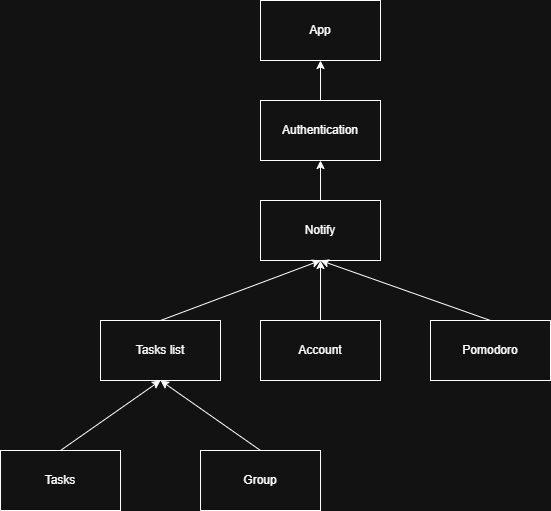

The diagram above was exported from draw.io. Its source (the exported page's mxGraphModel, read from the mxfile embedded in the PNG):
<mxGraphModel dx="1056" dy="748" grid="1" gridSize="10" guides="1" tooltips="1" connect="1" arrows="1" fold="1" page="1" pageScale="1" pageWidth="850" pageHeight="1100" math="0" shadow="0">
  <root>
    <mxCell id="0" />
    <mxCell id="1" parent="0" />
    <mxCell id="oTxvYPo_fQaf_1baQ86o-1" parent="1" style="rounded=0;whiteSpace=wrap;html=1;" value="App" vertex="1">
      <mxGeometry height="60" width="120" x="390" y="40" as="geometry" />
    </mxCell>
    <mxCell id="oTxvYPo_fQaf_1baQ86o-7" edge="1" parent="1" source="oTxvYPo_fQaf_1baQ86o-2" style="edgeStyle=orthogonalEdgeStyle;rounded=0;orthogonalLoop=1;jettySize=auto;html=1;entryX=0.5;entryY=1;entryDx=0;entryDy=0;" target="oTxvYPo_fQaf_1baQ86o-1">
      <mxGeometry relative="1" as="geometry" />
    </mxCell>
    <mxCell id="oTxvYPo_fQaf_1baQ86o-2" parent="1" style="rounded=0;whiteSpace=wrap;html=1;" value="Authentication" vertex="1">
      <mxGeometry height="60" width="120" x="390" y="140" as="geometry" />
    </mxCell>
    <mxCell id="oTxvYPo_fQaf_1baQ86o-6" edge="1" parent="1" source="oTxvYPo_fQaf_1baQ86o-3" style="rounded=0;orthogonalLoop=1;jettySize=auto;html=1;entryX=0.5;entryY=1;entryDx=0;entryDy=0;exitX=0.5;exitY=0;exitDx=0;exitDy=0;" target="oTxvYPo_fQaf_1baQ86o-2">
      <mxGeometry relative="1" as="geometry" />
    </mxCell>
    <mxCell id="oTxvYPo_fQaf_1baQ86o-3" parent="1" style="rounded=0;whiteSpace=wrap;html=1;" value="Notify" vertex="1">
      <mxGeometry height="60" width="120" x="390" y="240" as="geometry" />
    </mxCell>
    <mxCell id="oTxvYPo_fQaf_1baQ86o-8" parent="1" style="rounded=0;whiteSpace=wrap;html=1;" value="Tasks list" vertex="1">
      <mxGeometry height="60" width="120" x="230" y="360" as="geometry" />
    </mxCell>
    <mxCell id="oTxvYPo_fQaf_1baQ86o-9" parent="1" style="rounded=0;whiteSpace=wrap;html=1;" value="Account" vertex="1">
      <mxGeometry height="60" width="120" x="390" y="360" as="geometry" />
    </mxCell>
    <mxCell id="oTxvYPo_fQaf_1baQ86o-10" parent="1" style="rounded=0;whiteSpace=wrap;html=1;" value="Pomodoro" vertex="1">
      <mxGeometry height="60" width="120" x="560" y="360" as="geometry" />
    </mxCell>
    <mxCell id="oTxvYPo_fQaf_1baQ86o-12" edge="1" parent="1" source="oTxvYPo_fQaf_1baQ86o-8" style="endArrow=classic;html=1;rounded=0;exitX=0.5;exitY=0;exitDx=0;exitDy=0;entryX=0.5;entryY=1;entryDx=0;entryDy=0;" target="oTxvYPo_fQaf_1baQ86o-3" value="">
      <mxGeometry height="50" relative="1" width="50" as="geometry">
        <mxPoint x="480" y="380" as="sourcePoint" />
        <mxPoint x="530" y="330" as="targetPoint" />
      </mxGeometry>
    </mxCell>
    <mxCell id="oTxvYPo_fQaf_1baQ86o-13" edge="1" parent="1" source="oTxvYPo_fQaf_1baQ86o-9" style="endArrow=classic;html=1;rounded=0;exitX=0.5;exitY=0;exitDx=0;exitDy=0;entryX=0.5;entryY=1;entryDx=0;entryDy=0;" target="oTxvYPo_fQaf_1baQ86o-3" value="">
      <mxGeometry height="50" relative="1" width="50" as="geometry">
        <mxPoint x="280" y="370" as="sourcePoint" />
        <mxPoint x="460" y="310" as="targetPoint" />
      </mxGeometry>
    </mxCell>
    <mxCell id="oTxvYPo_fQaf_1baQ86o-14" edge="1" parent="1" source="oTxvYPo_fQaf_1baQ86o-10" style="endArrow=classic;html=1;rounded=0;exitX=0.5;exitY=0;exitDx=0;exitDy=0;entryX=0.5;entryY=1;entryDx=0;entryDy=0;" target="oTxvYPo_fQaf_1baQ86o-3" value="">
      <mxGeometry height="50" relative="1" width="50" as="geometry">
        <mxPoint x="460" y="370" as="sourcePoint" />
        <mxPoint x="460" y="310" as="targetPoint" />
      </mxGeometry>
    </mxCell>
    <mxCell id="oTxvYPo_fQaf_1baQ86o-15" parent="1" style="rounded=0;whiteSpace=wrap;html=1;" value="Tasks" vertex="1">
      <mxGeometry height="60" width="120" x="130" y="490" as="geometry" />
    </mxCell>
    <mxCell id="oTxvYPo_fQaf_1baQ86o-16" parent="1" style="rounded=0;whiteSpace=wrap;html=1;" value="Group" vertex="1">
      <mxGeometry height="60" width="120" x="330" y="490" as="geometry" />
    </mxCell>
    <mxCell id="oTxvYPo_fQaf_1baQ86o-17" edge="1" parent="1" source="oTxvYPo_fQaf_1baQ86o-15" style="endArrow=classic;html=1;rounded=0;exitX=0.5;exitY=0;exitDx=0;exitDy=0;entryX=0.5;entryY=1;entryDx=0;entryDy=0;" target="oTxvYPo_fQaf_1baQ86o-8" value="">
      <mxGeometry height="50" relative="1" width="50" as="geometry">
        <mxPoint x="320" y="400" as="sourcePoint" />
        <mxPoint x="370" y="350" as="targetPoint" />
      </mxGeometry>
    </mxCell>
    <mxCell id="oTxvYPo_fQaf_1baQ86o-18" edge="1" parent="1" source="oTxvYPo_fQaf_1baQ86o-16" style="endArrow=classic;html=1;rounded=0;exitX=0.5;exitY=0;exitDx=0;exitDy=0;entryX=0.5;entryY=1;entryDx=0;entryDy=0;" target="oTxvYPo_fQaf_1baQ86o-8" value="">
      <mxGeometry height="50" relative="1" width="50" as="geometry">
        <mxPoint x="200" y="500" as="sourcePoint" />
        <mxPoint x="300" y="430" as="targetPoint" />
      </mxGeometry>
    </mxCell>
  </root>
</mxGraphModel>